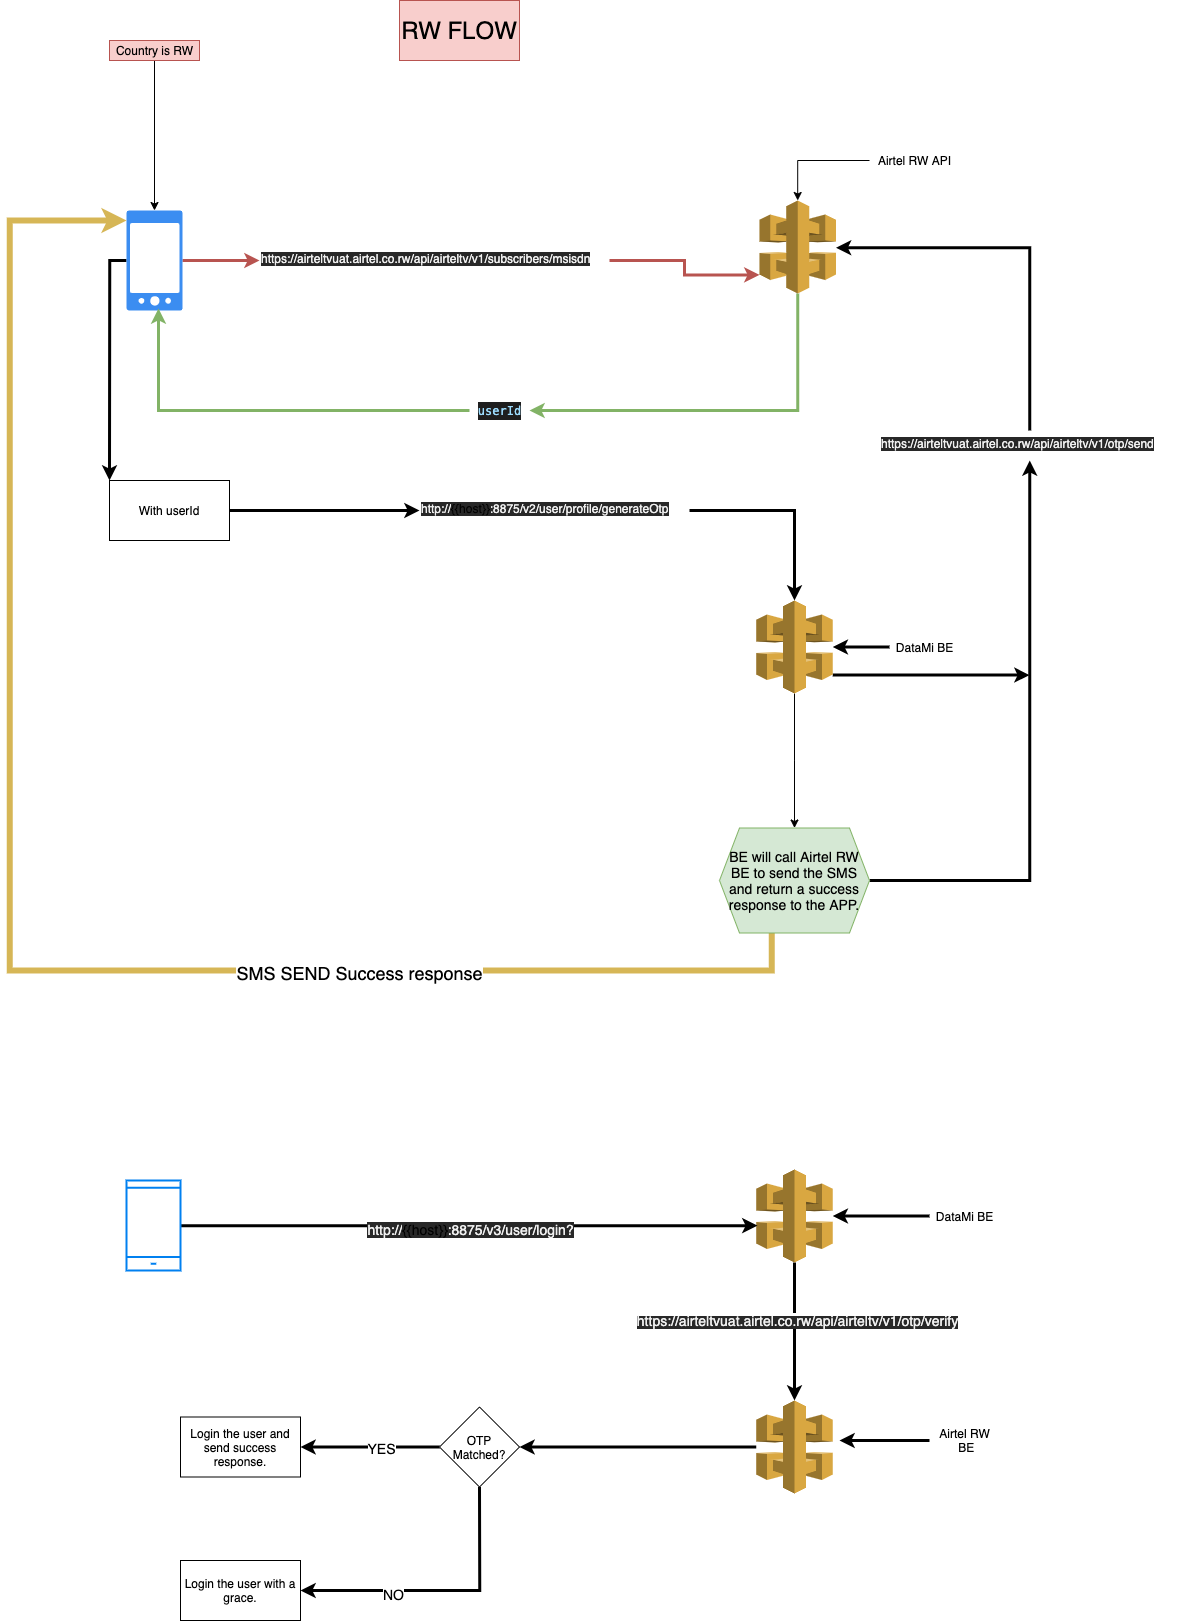

The diagram above was exported from draw.io. Its source (the exported page's mxGraphModel, read from the mxfile embedded in the PNG):
<mxGraphModel dx="4611" dy="2584" grid="1" gridSize="10" guides="1" tooltips="1" connect="1" arrows="1" fold="1" page="1" pageScale="1" pageWidth="827" pageHeight="1169" math="0" shadow="0">
  <root>
    <mxCell id="0" />
    <mxCell id="1" parent="0" />
    <mxCell id="m_ebaQptEpDkOYwbdE9H-14" style="edgeStyle=orthogonalEdgeStyle;rounded=0;orthogonalLoop=1;jettySize=auto;html=1;entryX=0;entryY=0.5;entryDx=0;entryDy=0;fillColor=#f8cecc;strokeColor=#b85450;strokeWidth=3;" parent="1" source="m_ebaQptEpDkOYwbdE9H-2" target="m_ebaQptEpDkOYwbdE9H-13" edge="1">
      <mxGeometry relative="1" as="geometry" />
    </mxCell>
    <mxCell id="m_ebaQptEpDkOYwbdE9H-23" style="edgeStyle=orthogonalEdgeStyle;rounded=0;orthogonalLoop=1;jettySize=auto;html=1;entryX=0;entryY=0;entryDx=0;entryDy=0;strokeWidth=3;" parent="1" source="m_ebaQptEpDkOYwbdE9H-2" target="m_ebaQptEpDkOYwbdE9H-22" edge="1">
      <mxGeometry relative="1" as="geometry">
        <Array as="points">
          <mxPoint x="30" y="260" />
        </Array>
      </mxGeometry>
    </mxCell>
    <mxCell id="m_ebaQptEpDkOYwbdE9H-2" value="" style="html=1;aspect=fixed;strokeColor=none;shadow=0;align=center;verticalAlign=top;fillColor=#3B8DF1;shape=mxgraph.gcp2.phone_android" parent="1" vertex="1">
      <mxGeometry x="47" y="210" width="56" height="100" as="geometry" />
    </mxCell>
    <mxCell id="m_ebaQptEpDkOYwbdE9H-5" style="edgeStyle=orthogonalEdgeStyle;rounded=0;orthogonalLoop=1;jettySize=auto;html=1;" parent="1" source="m_ebaQptEpDkOYwbdE9H-3" target="m_ebaQptEpDkOYwbdE9H-2" edge="1">
      <mxGeometry relative="1" as="geometry" />
    </mxCell>
    <mxCell id="m_ebaQptEpDkOYwbdE9H-3" value="Country is RW" style="text;html=1;align=center;verticalAlign=middle;resizable=0;points=[];autosize=1;fillColor=#f8cecc;strokeColor=#b85450;" parent="1" vertex="1">
      <mxGeometry x="30" y="40" width="90" height="20" as="geometry" />
    </mxCell>
    <mxCell id="m_ebaQptEpDkOYwbdE9H-20" style="edgeStyle=orthogonalEdgeStyle;rounded=0;orthogonalLoop=1;jettySize=auto;html=1;strokeWidth=3;fillColor=#d5e8d4;strokeColor=#82b366;" parent="1" source="m_ebaQptEpDkOYwbdE9H-6" target="m_ebaQptEpDkOYwbdE9H-19" edge="1">
      <mxGeometry relative="1" as="geometry">
        <Array as="points">
          <mxPoint x="718" y="410" />
        </Array>
      </mxGeometry>
    </mxCell>
    <mxCell id="m_ebaQptEpDkOYwbdE9H-6" value="" style="outlineConnect=0;dashed=0;verticalLabelPosition=bottom;verticalAlign=top;align=center;html=1;shape=mxgraph.aws3.api_gateway;fillColor=#D9A741;gradientColor=none;" parent="1" vertex="1">
      <mxGeometry x="680" y="200" width="76.5" height="93" as="geometry" />
    </mxCell>
    <mxCell id="m_ebaQptEpDkOYwbdE9H-8" style="edgeStyle=orthogonalEdgeStyle;rounded=0;orthogonalLoop=1;jettySize=auto;html=1;" parent="1" source="m_ebaQptEpDkOYwbdE9H-7" target="m_ebaQptEpDkOYwbdE9H-6" edge="1">
      <mxGeometry relative="1" as="geometry" />
    </mxCell>
    <mxCell id="m_ebaQptEpDkOYwbdE9H-7" value="Airtel RW API" style="text;html=1;align=center;verticalAlign=middle;resizable=0;points=[];autosize=1;" parent="1" vertex="1">
      <mxGeometry x="790" y="150" width="90" height="20" as="geometry" />
    </mxCell>
    <mxCell id="m_ebaQptEpDkOYwbdE9H-12" value="&lt;font style=&quot;font-size: 24px&quot;&gt;RW FLOW&lt;/font&gt;" style="whiteSpace=wrap;html=1;fillColor=#f8cecc;strokeColor=#b85450;" parent="1" vertex="1">
      <mxGeometry x="320" width="120" height="60" as="geometry" />
    </mxCell>
    <mxCell id="m_ebaQptEpDkOYwbdE9H-15" style="edgeStyle=orthogonalEdgeStyle;rounded=0;orthogonalLoop=1;jettySize=auto;html=1;entryX=0;entryY=0.8;entryDx=0;entryDy=0;entryPerimeter=0;strokeWidth=3;fillColor=#f8cecc;strokeColor=#b85450;" parent="1" source="m_ebaQptEpDkOYwbdE9H-13" target="m_ebaQptEpDkOYwbdE9H-6" edge="1">
      <mxGeometry relative="1" as="geometry" />
    </mxCell>
    <mxCell id="m_ebaQptEpDkOYwbdE9H-13" value="&lt;meta charset=&quot;utf-8&quot;&gt;&lt;span style=&quot;color: rgb(240, 240, 240); font-family: opensans, helvetica, arial, sans-serif; font-size: 12px; font-style: normal; font-weight: 400; letter-spacing: normal; text-align: left; text-indent: 0px; text-transform: none; word-spacing: 0px; background-color: rgb(40, 40, 40); display: inline; float: none;&quot;&gt;https://airteltvuat.airtel.co.rw/api/airteltv/v1/subscribers/msisdn&lt;/span&gt;" style="text;whiteSpace=wrap;html=1;" parent="1" vertex="1">
      <mxGeometry x="180" y="245" width="350" height="30" as="geometry" />
    </mxCell>
    <mxCell id="m_ebaQptEpDkOYwbdE9H-21" style="edgeStyle=orthogonalEdgeStyle;rounded=0;orthogonalLoop=1;jettySize=auto;html=1;entryX=0.571;entryY=0.98;entryDx=0;entryDy=0;entryPerimeter=0;strokeWidth=3;fillColor=#d5e8d4;strokeColor=#82b366;" parent="1" source="m_ebaQptEpDkOYwbdE9H-19" target="m_ebaQptEpDkOYwbdE9H-2" edge="1">
      <mxGeometry relative="1" as="geometry">
        <Array as="points">
          <mxPoint x="79" y="410" />
        </Array>
      </mxGeometry>
    </mxCell>
    <mxCell id="m_ebaQptEpDkOYwbdE9H-19" value="&lt;div style=&quot;color: rgb(212 , 212 , 212) ; background-color: rgb(30 , 30 , 30) ; font-family: &amp;#34;menlo&amp;#34; , &amp;#34;monaco&amp;#34; , &amp;#34;courier new&amp;#34; , monospace ; line-height: 18px&quot;&gt;&lt;span style=&quot;color: #9cdcfe&quot;&gt;userId&lt;/span&gt;&lt;/div&gt;" style="text;html=1;align=center;verticalAlign=middle;resizable=0;points=[];autosize=1;" parent="1" vertex="1">
      <mxGeometry x="390" y="400" width="60" height="20" as="geometry" />
    </mxCell>
    <mxCell id="m_ebaQptEpDkOYwbdE9H-27" style="edgeStyle=orthogonalEdgeStyle;rounded=0;orthogonalLoop=1;jettySize=auto;html=1;strokeWidth=3;" parent="1" source="m_ebaQptEpDkOYwbdE9H-28" target="m_ebaQptEpDkOYwbdE9H-24" edge="1">
      <mxGeometry relative="1" as="geometry" />
    </mxCell>
    <mxCell id="m_ebaQptEpDkOYwbdE9H-22" value="With userId" style="whiteSpace=wrap;html=1;" parent="1" vertex="1">
      <mxGeometry x="30" y="480" width="120" height="60" as="geometry" />
    </mxCell>
    <mxCell id="m_ebaQptEpDkOYwbdE9H-43" style="edgeStyle=orthogonalEdgeStyle;rounded=0;jumpSize=6;orthogonalLoop=1;jettySize=auto;html=1;exitX=1;exitY=0.8;exitDx=0;exitDy=0;exitPerimeter=0;strokeWidth=3;" parent="1" source="m_ebaQptEpDkOYwbdE9H-24" edge="1">
      <mxGeometry relative="1" as="geometry">
        <mxPoint x="950" y="674.5882352941178" as="targetPoint" />
      </mxGeometry>
    </mxCell>
    <mxCell id="vVvJhavt1QpXE3f8DDuY-2" style="edgeStyle=orthogonalEdgeStyle;rounded=0;orthogonalLoop=1;jettySize=auto;html=1;" parent="1" source="m_ebaQptEpDkOYwbdE9H-24" target="m_ebaQptEpDkOYwbdE9H-36" edge="1">
      <mxGeometry relative="1" as="geometry" />
    </mxCell>
    <mxCell id="m_ebaQptEpDkOYwbdE9H-24" value="" style="outlineConnect=0;dashed=0;verticalLabelPosition=bottom;verticalAlign=top;align=center;html=1;shape=mxgraph.aws3.api_gateway;fillColor=#D9A741;gradientColor=none;" parent="1" vertex="1">
      <mxGeometry x="676.75" y="600" width="76.5" height="93" as="geometry" />
    </mxCell>
    <mxCell id="m_ebaQptEpDkOYwbdE9H-26" style="edgeStyle=orthogonalEdgeStyle;rounded=0;orthogonalLoop=1;jettySize=auto;html=1;strokeWidth=3;" parent="1" source="m_ebaQptEpDkOYwbdE9H-25" target="m_ebaQptEpDkOYwbdE9H-24" edge="1">
      <mxGeometry relative="1" as="geometry" />
    </mxCell>
    <mxCell id="m_ebaQptEpDkOYwbdE9H-25" value="DataMi BE" style="text;html=1;align=center;verticalAlign=middle;resizable=0;points=[];autosize=1;" parent="1" vertex="1">
      <mxGeometry x="810" y="636.5" width="70" height="20" as="geometry" />
    </mxCell>
    <mxCell id="m_ebaQptEpDkOYwbdE9H-28" value="&lt;meta charset=&quot;utf-8&quot;&gt;&lt;span style=&quot;color: rgb(240, 240, 240); font-family: opensans, helvetica, arial, sans-serif; font-size: 12px; font-style: normal; font-weight: 400; letter-spacing: normal; text-align: left; text-indent: 0px; text-transform: none; word-spacing: 0px; background-color: rgb(40, 40, 40);&quot;&gt;&lt;span&gt;http://&lt;/span&gt;&lt;/span&gt;&lt;span class=&quot;resolvedVariable&quot; spellcheck=&quot;false&quot; style=&quot;text-decoration: none; font-family: opensans, helvetica, arial, sans-serif; font-size: 12px; font-style: normal; font-weight: 400; letter-spacing: normal; text-align: left; text-indent: 0px; text-transform: none; word-spacing: 0px; background-color: rgb(40, 40, 40);&quot;&gt;&lt;span&gt;&lt;span&gt;{{host}}&lt;/span&gt;&lt;/span&gt;&lt;/span&gt;&lt;span style=&quot;color: rgb(240, 240, 240); font-family: opensans, helvetica, arial, sans-serif; font-size: 12px; font-style: normal; font-weight: 400; letter-spacing: normal; text-align: left; text-indent: 0px; text-transform: none; word-spacing: 0px; background-color: rgb(40, 40, 40);&quot;&gt;&lt;span&gt;:8875/v2/user/profile/generateOtp&lt;/span&gt;&lt;/span&gt;" style="text;whiteSpace=wrap;html=1;" parent="1" vertex="1">
      <mxGeometry x="340" y="495" width="270" height="30" as="geometry" />
    </mxCell>
    <mxCell id="m_ebaQptEpDkOYwbdE9H-29" style="edgeStyle=orthogonalEdgeStyle;rounded=0;orthogonalLoop=1;jettySize=auto;html=1;strokeWidth=3;" parent="1" source="m_ebaQptEpDkOYwbdE9H-22" target="m_ebaQptEpDkOYwbdE9H-28" edge="1">
      <mxGeometry relative="1" as="geometry">
        <mxPoint x="150" y="510" as="sourcePoint" />
        <mxPoint x="715" y="600" as="targetPoint" />
      </mxGeometry>
    </mxCell>
    <mxCell id="m_ebaQptEpDkOYwbdE9H-39" style="edgeStyle=orthogonalEdgeStyle;rounded=0;jumpSize=6;orthogonalLoop=1;jettySize=auto;html=1;strokeWidth=3;" parent="1" source="m_ebaQptEpDkOYwbdE9H-35" target="m_ebaQptEpDkOYwbdE9H-6" edge="1">
      <mxGeometry relative="1" as="geometry">
        <Array as="points">
          <mxPoint x="950" y="247" />
        </Array>
      </mxGeometry>
    </mxCell>
    <mxCell id="m_ebaQptEpDkOYwbdE9H-35" value="&lt;meta charset=&quot;utf-8&quot;&gt;&lt;span style=&quot;color: rgb(240, 240, 240); font-family: opensans, helvetica, arial, sans-serif; font-size: 12px; font-style: normal; font-weight: 400; letter-spacing: normal; text-align: left; text-indent: 0px; text-transform: none; word-spacing: 0px; background-color: rgb(40, 40, 40); display: inline; float: none;&quot;&gt;https://airteltvuat.airtel.co.rw/api/airteltv/v1/otp/send&lt;/span&gt;" style="text;whiteSpace=wrap;html=1;" parent="1" vertex="1">
      <mxGeometry x="800" y="430" width="300" height="30" as="geometry" />
    </mxCell>
    <mxCell id="m_ebaQptEpDkOYwbdE9H-38" style="edgeStyle=orthogonalEdgeStyle;rounded=0;jumpSize=6;orthogonalLoop=1;jettySize=auto;html=1;strokeWidth=3;" parent="1" source="m_ebaQptEpDkOYwbdE9H-36" target="m_ebaQptEpDkOYwbdE9H-35" edge="1">
      <mxGeometry relative="1" as="geometry" />
    </mxCell>
    <mxCell id="m_ebaQptEpDkOYwbdE9H-40" style="edgeStyle=orthogonalEdgeStyle;rounded=0;jumpSize=6;orthogonalLoop=1;jettySize=auto;html=1;strokeWidth=6;fillColor=#fff2cc;strokeColor=#d6b656;" parent="1" source="m_ebaQptEpDkOYwbdE9H-36" target="m_ebaQptEpDkOYwbdE9H-2" edge="1">
      <mxGeometry relative="1" as="geometry">
        <Array as="points">
          <mxPoint x="692" y="970" />
          <mxPoint x="-70" y="970" />
          <mxPoint x="-70" y="220" />
        </Array>
      </mxGeometry>
    </mxCell>
    <mxCell id="m_ebaQptEpDkOYwbdE9H-41" value="&lt;font style=&quot;font-size: 18px&quot;&gt;SMS SEND Success response&lt;/font&gt;" style="edgeLabel;html=1;align=center;verticalAlign=middle;resizable=0;points=[];" parent="m_ebaQptEpDkOYwbdE9H-40" vertex="1" connectable="0">
      <mxGeometry x="-0.4576" y="1" relative="1" as="geometry">
        <mxPoint as="offset" />
      </mxGeometry>
    </mxCell>
    <mxCell id="m_ebaQptEpDkOYwbdE9H-36" value="&lt;font style=&quot;font-size: 14px&quot;&gt;BE will call Airtel RW BE to send the SMS and return a success response to the APP.&lt;/font&gt;" style="shape=hexagon;perimeter=hexagonPerimeter2;whiteSpace=wrap;html=1;fixedSize=1;fillColor=#d5e8d4;strokeColor=#82b366;" parent="1" vertex="1">
      <mxGeometry x="640" y="827.5" width="150" height="105" as="geometry" />
    </mxCell>
    <mxCell id="m_ebaQptEpDkOYwbdE9H-57" style="edgeStyle=orthogonalEdgeStyle;rounded=0;jumpSize=6;orthogonalLoop=1;jettySize=auto;html=1;strokeWidth=3;" parent="1" source="m_ebaQptEpDkOYwbdE9H-44" target="m_ebaQptEpDkOYwbdE9H-52" edge="1">
      <mxGeometry relative="1" as="geometry" />
    </mxCell>
    <mxCell id="m_ebaQptEpDkOYwbdE9H-58" value="&lt;span style=&quot;color: rgb(240 , 240 , 240) ; font-family: &amp;#34;opensans&amp;#34; , &amp;#34;helvetica&amp;#34; , &amp;#34;arial&amp;#34; , sans-serif ; text-align: left ; background-color: rgb(40 , 40 , 40)&quot;&gt;&lt;font style=&quot;font-size: 14px&quot;&gt;https://airteltvuat.airtel.co.rw/api/airteltv/v1/otp/verify&lt;/font&gt;&lt;/span&gt;" style="edgeLabel;html=1;align=center;verticalAlign=middle;resizable=0;points=[];" parent="m_ebaQptEpDkOYwbdE9H-57" vertex="1" connectable="0">
      <mxGeometry x="-0.1787" y="1" relative="1" as="geometry">
        <mxPoint as="offset" />
      </mxGeometry>
    </mxCell>
    <mxCell id="m_ebaQptEpDkOYwbdE9H-44" value="" style="outlineConnect=0;dashed=0;verticalLabelPosition=bottom;verticalAlign=top;align=center;html=1;shape=mxgraph.aws3.api_gateway;fillColor=#D9A741;gradientColor=none;" parent="1" vertex="1">
      <mxGeometry x="676.75" y="1169" width="76.5" height="93" as="geometry" />
    </mxCell>
    <mxCell id="m_ebaQptEpDkOYwbdE9H-50" style="edgeStyle=orthogonalEdgeStyle;rounded=0;jumpSize=6;orthogonalLoop=1;jettySize=auto;html=1;entryX=0.016;entryY=0.604;entryDx=0;entryDy=0;entryPerimeter=0;strokeWidth=3;" parent="1" source="m_ebaQptEpDkOYwbdE9H-47" target="m_ebaQptEpDkOYwbdE9H-44" edge="1">
      <mxGeometry relative="1" as="geometry" />
    </mxCell>
    <mxCell id="m_ebaQptEpDkOYwbdE9H-51" value="&lt;font style=&quot;font-size: 14px&quot;&gt;&lt;span style=&quot;color: rgb(240 , 240 , 240) ; font-family: &amp;#34;opensans&amp;#34; , &amp;#34;helvetica&amp;#34; , &amp;#34;arial&amp;#34; , sans-serif ; text-align: left ; background-color: rgb(40 , 40 , 40)&quot;&gt;http://&lt;/span&gt;&lt;span class=&quot;resolvedVariable&quot; spellcheck=&quot;false&quot; style=&quot;font-family: &amp;#34;opensans&amp;#34; , &amp;#34;helvetica&amp;#34; , &amp;#34;arial&amp;#34; , sans-serif ; text-align: left ; background-color: rgb(40 , 40 , 40)&quot;&gt;&lt;span&gt;&lt;span&gt;{{host}}&lt;/span&gt;&lt;/span&gt;&lt;/span&gt;&lt;span style=&quot;color: rgb(240 , 240 , 240) ; font-family: &amp;#34;opensans&amp;#34; , &amp;#34;helvetica&amp;#34; , &amp;#34;arial&amp;#34; , sans-serif ; text-align: left ; background-color: rgb(40 , 40 , 40)&quot;&gt;:8875/v3/user/login?&lt;/span&gt;&lt;/font&gt;" style="edgeLabel;html=1;align=center;verticalAlign=middle;resizable=0;points=[];" parent="m_ebaQptEpDkOYwbdE9H-50" vertex="1" connectable="0">
      <mxGeometry x="-0.0007" y="-2" relative="1" as="geometry">
        <mxPoint as="offset" />
      </mxGeometry>
    </mxCell>
    <mxCell id="m_ebaQptEpDkOYwbdE9H-47" value="" style="html=1;verticalLabelPosition=bottom;align=center;labelBackgroundColor=#ffffff;verticalAlign=top;strokeWidth=2;strokeColor=#0080F0;shadow=0;dashed=0;shape=mxgraph.ios7.icons.smartphone;" parent="1" vertex="1">
      <mxGeometry x="47" y="1180" width="54" height="90" as="geometry" />
    </mxCell>
    <mxCell id="m_ebaQptEpDkOYwbdE9H-63" style="edgeStyle=orthogonalEdgeStyle;rounded=0;jumpSize=6;orthogonalLoop=1;jettySize=auto;html=1;entryX=1;entryY=0.5;entryDx=0;entryDy=0;strokeWidth=3;" parent="1" source="m_ebaQptEpDkOYwbdE9H-52" target="m_ebaQptEpDkOYwbdE9H-61" edge="1">
      <mxGeometry relative="1" as="geometry" />
    </mxCell>
    <mxCell id="m_ebaQptEpDkOYwbdE9H-52" value="" style="outlineConnect=0;dashed=0;verticalLabelPosition=bottom;verticalAlign=top;align=center;html=1;shape=mxgraph.aws3.api_gateway;fillColor=#D9A741;gradientColor=none;" parent="1" vertex="1">
      <mxGeometry x="676.75" y="1400" width="76.5" height="93" as="geometry" />
    </mxCell>
    <mxCell id="m_ebaQptEpDkOYwbdE9H-54" style="edgeStyle=orthogonalEdgeStyle;rounded=0;jumpSize=6;orthogonalLoop=1;jettySize=auto;html=1;strokeWidth=3;" parent="1" source="m_ebaQptEpDkOYwbdE9H-53" target="m_ebaQptEpDkOYwbdE9H-44" edge="1">
      <mxGeometry relative="1" as="geometry" />
    </mxCell>
    <mxCell id="m_ebaQptEpDkOYwbdE9H-53" value="DataMi BE" style="text;html=1;align=center;verticalAlign=middle;resizable=0;points=[];autosize=1;" parent="1" vertex="1">
      <mxGeometry x="850" y="1205.5" width="70" height="20" as="geometry" />
    </mxCell>
    <mxCell id="m_ebaQptEpDkOYwbdE9H-56" style="edgeStyle=orthogonalEdgeStyle;rounded=0;jumpSize=6;orthogonalLoop=1;jettySize=auto;html=1;strokeWidth=3;" parent="1" source="m_ebaQptEpDkOYwbdE9H-55" edge="1">
      <mxGeometry relative="1" as="geometry">
        <mxPoint x="760" y="1440" as="targetPoint" />
      </mxGeometry>
    </mxCell>
    <mxCell id="m_ebaQptEpDkOYwbdE9H-55" value="Airtel RW&lt;br&gt;&amp;nbsp;BE" style="text;html=1;align=center;verticalAlign=middle;resizable=0;points=[];autosize=1;" parent="1" vertex="1">
      <mxGeometry x="850" y="1425" width="70" height="30" as="geometry" />
    </mxCell>
    <mxCell id="m_ebaQptEpDkOYwbdE9H-66" style="edgeStyle=orthogonalEdgeStyle;rounded=0;jumpSize=6;orthogonalLoop=1;jettySize=auto;html=1;exitX=0;exitY=0.5;exitDx=0;exitDy=0;strokeWidth=3;" parent="1" source="m_ebaQptEpDkOYwbdE9H-61" target="m_ebaQptEpDkOYwbdE9H-64" edge="1">
      <mxGeometry relative="1" as="geometry" />
    </mxCell>
    <mxCell id="m_ebaQptEpDkOYwbdE9H-68" value="&lt;font style=&quot;font-size: 14px&quot;&gt;YES&lt;/font&gt;" style="edgeLabel;html=1;align=center;verticalAlign=middle;resizable=0;points=[];" parent="m_ebaQptEpDkOYwbdE9H-66" vertex="1" connectable="0">
      <mxGeometry x="-0.1247" y="-1" relative="1" as="geometry">
        <mxPoint as="offset" />
      </mxGeometry>
    </mxCell>
    <mxCell id="m_ebaQptEpDkOYwbdE9H-67" style="edgeStyle=orthogonalEdgeStyle;rounded=0;jumpSize=6;orthogonalLoop=1;jettySize=auto;html=1;exitX=0.5;exitY=1;exitDx=0;exitDy=0;entryX=1;entryY=0.5;entryDx=0;entryDy=0;strokeWidth=3;" parent="1" source="m_ebaQptEpDkOYwbdE9H-61" target="m_ebaQptEpDkOYwbdE9H-65" edge="1">
      <mxGeometry relative="1" as="geometry" />
    </mxCell>
    <mxCell id="m_ebaQptEpDkOYwbdE9H-69" value="&lt;font style=&quot;font-size: 14px&quot;&gt;NO&lt;/font&gt;" style="edgeLabel;html=1;align=center;verticalAlign=middle;resizable=0;points=[];" parent="m_ebaQptEpDkOYwbdE9H-67" vertex="1" connectable="0">
      <mxGeometry x="0.3699" y="2" relative="1" as="geometry">
        <mxPoint as="offset" />
      </mxGeometry>
    </mxCell>
    <mxCell id="m_ebaQptEpDkOYwbdE9H-61" value="OTP Matched?" style="rhombus;whiteSpace=wrap;html=1;" parent="1" vertex="1">
      <mxGeometry x="360" y="1406.5" width="80" height="80" as="geometry" />
    </mxCell>
    <mxCell id="m_ebaQptEpDkOYwbdE9H-64" value="Login the user and send success response." style="whiteSpace=wrap;html=1;" parent="1" vertex="1">
      <mxGeometry x="101" y="1416.5" width="120" height="60" as="geometry" />
    </mxCell>
    <mxCell id="m_ebaQptEpDkOYwbdE9H-65" value="Login the user with a grace." style="whiteSpace=wrap;html=1;" parent="1" vertex="1">
      <mxGeometry x="101" y="1560" width="120" height="60" as="geometry" />
    </mxCell>
  </root>
</mxGraphModel>